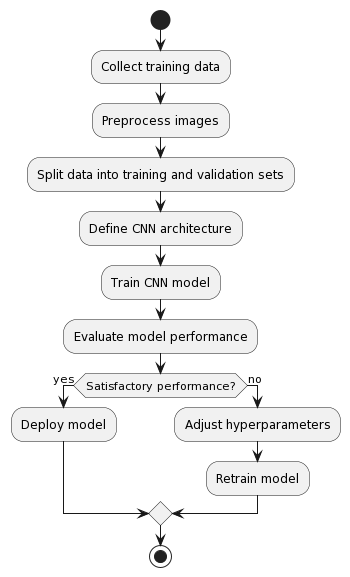

The diagram above was rendered by PlantUML. Its source (embedded in the PNG):
@startuml
start
:Collect training data;
:Preprocess images;
:Split data into training and validation sets;
:Define CNN architecture;
:Train CNN model;
:Evaluate model performance;
if (Satisfactory performance?) then (yes)
  :Deploy model;
else (no)
  :Adjust hyperparameters;
  :Retrain model;
endif
stop
@enduml